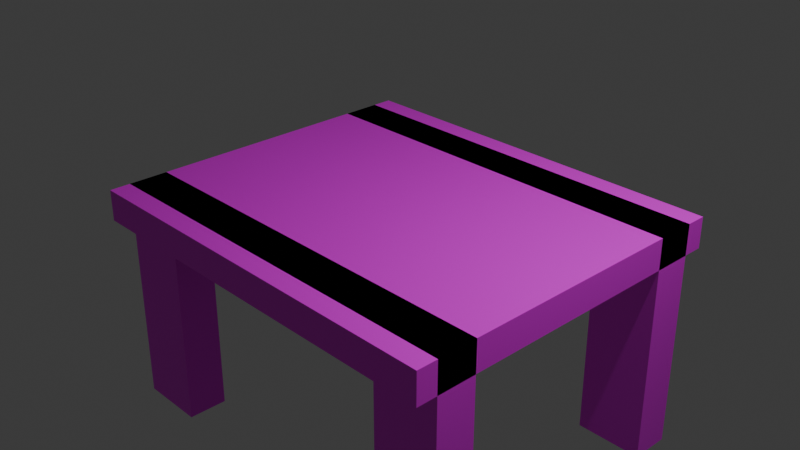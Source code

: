# Source: table.blend  (saved by Blender 4.5.90; exported with 4.5.12 LTS)
import bpy
from mathutils import Matrix  # noqa: F401  (used for matrix-valued properties, if any)

bpy.ops.wm.read_factory_settings(use_empty=True)
scene = bpy.context.scene
scene.name = 'Scene'

# ---- collections
col_collection = bpy.data.collections.new('Collection'); scene.collection.children.link(col_collection)

# ---- images (referenced by path relative to the original .blend; pixels are not part of the script)
import os
ASSET_DIR = os.environ.get("B2B_ASSET_DIR", "")  # directory of the original .blend (textures are referenced by path, not embedded)
HERE = os.path.dirname(os.path.abspath(__file__))  # packed textures are extracted next to this script under _unpacked/

def load_image(name, relpath, width, height, colorspace="sRGB"):
    """Load a texture the original file referenced (path relative to the .blend, or extracted next to this script)."""
    p = next((c for c in (os.path.join(HERE, relpath), os.path.join(ASSET_DIR, relpath)) if relpath and os.path.exists(c)), "")
    if p:
        img = bpy.data.images.load(p, check_existing=True)
        img.name = name
    else:  # same state as the original file: an image datablock whose file is absent (Cycles renders it pink)
        img = bpy.data.images.new(name, width, height)
        img.source = "FILE"
        img.filepath = "//" + (relpath or name)
    img.colorspace_settings.name = colorspace
    return img
img_rm187_adj_48_jpg = load_image('rm187-adj-48.jpg', 'rm187-adj-48.jpg', 1024, 1024, 'sRGB')

# ---- materials (node trees are filled in below, after node groups)
mat_material = bpy.data.materials.new('Material')
mat_material.alpha_threshold = 0.0
mat_material.roughness = 0.5
mat_material.line_color = (0.0, 0.0, 0.0, 1.0)

# ---- material node trees
mat_material.use_nodes = True; mat_material.node_tree.nodes.clear()
_N = mat_material.node_tree.nodes; _L = mat_material.node_tree.links
n0 = _N.new('ShaderNodeOutputMaterial'); n0.name = 'Material Output'; n0.location = (200, 100)
n1 = _N.new('ShaderNodeBsdfPrincipled'); n1.name = 'Principled BSDF'; n1.location = (-200, 100)
n1.inputs[3].default_value = 1.45
n2 = _N.new('ShaderNodeTexImage'); n2.name = 'Image Texture'; n2.location = (-490, 80)
n2.image = img_rm187_adj_48_jpg
_L.new(n1.outputs[0], n0.inputs[0])
_L.new(n2.outputs[0], n1.inputs[0])
n0.is_active_output = True

# ---- world
world_world = bpy.data.worlds.new('World'); scene.world = world_world
world_world.use_nodes = True; world_world.node_tree.nodes.clear()
_N = world_world.node_tree.nodes; _L = world_world.node_tree.links
n0 = _N.new('ShaderNodeOutputWorld'); n0.name = 'World Output'; n0.location = (200, 100)
n1 = _N.new('ShaderNodeBackground'); n1.name = 'Background'; n1.location = (-200, 100)
n1.inputs[0].default_value = (0.05088, 0.05088, 0.05088, 1.0)
_L.new(n1.outputs[0], n0.inputs[0])
n0.is_active_output = True
world_world.color = (0.05088, 0.05088, 0.05088)
world_world.sun_shadow_jitter_overblur = 0.0

# ---- cameras
cam_camera = bpy.data.cameras.new('Camera')
cam_camera.clip_end = 100.0
cam_camera.ortho_scale = 7.314

# ---- lights
light_light = bpy.data.lights.new('Light', 'POINT')
light_light.energy = 1000.0
light_light.shadow_soft_size = 0.1

# ---- meshes
me_cube = bpy.data.meshes.new('Cube')
me_cube.from_pydata([(1.0, 1.0, 1.0), (1.0, 1.0, -1.0), (1.0, -1.0, 1.0), (1.0, -1.0, -1.0), (-1.0, 1.0, 1.0), (-1.0, 1.0, -1.0), (-1.0, -1.0, 1.0), (-1.0, -1.0, -1.0), (-1.0, -0.6538, -1.0), (-1.0, 0.6538, -1.0), (1.0, 0.6538, 1.0), (1.0, -0.6538, 1.0), (-1.0, -0.6538, 1.0), (-1.0, 0.6538, 1.0), (1.0, -0.6538, -1.0), (1.0, 0.6538, -1.0), (0.6653, 1.0, 1.0), (-0.6653, 1.0, 1.0), (0.6653, -1.0, -1.0), (-0.6653, -1.0, -1.0), (-0.6653, -1.0, 1.0), (0.6653, -1.0, 1.0), (-0.6653, 1.0, -1.0), (0.6653, 1.0, -1.0), (-0.6653, -0.6538, -1.0), (0.6653, -0.6538, -1.0), (0.6653, 0.6538, -1.0), (-0.6653, 0.6538, -1.0), (0.6653, -0.6538, 1.0), (-0.6653, -0.6538, 1.0), (-0.6653, 0.6538, 1.0), (0.6653, 0.6538, 1.0), (0.6653, 0.8817, -1.0), (0.6653, -0.8817, -1.0), (-0.6653, -0.8817, -1.0), (-0.6653, 0.8817, -1.0), (-0.6653, 0.8817, 1.0), (-0.6653, -0.8817, 1.0), (0.6653, -0.8817, 1.0), (0.6653, 0.8817, 1.0), (-1.0, -0.8817, 1.0), (-1.0, 0.8817, 1.0), (-1.0, -0.8817, -1.0), (-1.0, 0.8817, -1.0), (1.0, -0.8817, -1.0), (1.0, 0.8817, -1.0), (1.0, 0.8817, 1.0), (1.0, -0.8817, 1.0), (0.0, 1.0, -1.0), (0.0, 0.6538, -1.0), (0.0, -0.6538, -1.0), (0.0, -1.0, -1.0), (0.0, 1.0, 1.0), (0.0, 0.6538, 1.0), (0.0, -0.6538, 1.0), (0.0, -1.0, 1.0), (0.0, 0.8817, -1.0), (0.0, -0.8817, -1.0), (0.0, 0.8817, 1.0), (0.0, -0.8817, 1.0), (0.6653, -0.6538, -13.78), (1.0, -0.6538, -13.78), (-1.0, -0.6538, -13.78), (-0.6653, -0.6538, -13.78), (1.0, 0.6538, -13.78), (0.6653, 0.6538, -13.78), (-0.6653, 0.6538, -13.78), (-1.0, 0.6538, -13.78), (-1.0, 0.8817, -13.78), (-0.6653, 0.8817, -13.78), (-0.6653, -0.8817, -13.78), (-1.0, -0.8817, -13.78), (0.6653, 0.8817, -13.78), (1.0, 0.8817, -13.78), (1.0, -0.8817, -13.78), (0.6653, -0.8817, -13.78)], [], [(7, 6, 12, 8), (9, 13, 4, 5), (14, 11, 2, 3), (1, 0, 10, 15), (48, 49, 27, 22), (50, 51, 19, 24), (52, 53, 31, 16), (54, 55, 21, 28), (52, 48, 22, 17), (55, 51, 18, 21), (17, 4, 13, 30), (23, 16, 0, 1), (0, 16, 31, 10), (5, 4, 17, 22), (25, 14, 3, 18), (8, 24, 19, 7), (19, 20, 6, 7), (3, 2, 21, 18), (29, 12, 6, 20), (11, 28, 21, 2), (23, 1, 15, 26), (5, 22, 27, 9), (56, 32, 33, 57), (43, 35, 34, 42), (45, 46, 47, 44), (42, 40, 41, 43), (32, 45, 44, 33), (58, 36, 37, 59), (46, 39, 38, 47), (36, 41, 40, 37), (56, 49, 26, 32), (24, 8, 62, 63), (34, 24, 63, 70), (50, 57, 33, 25), (45, 32, 72, 73), (9, 27, 66, 67), (58, 53, 30, 36), (12, 29, 37, 40), (41, 36, 30, 13), (54, 59, 37, 29), (28, 11, 47, 38), (39, 46, 10, 31), (40, 42, 8, 12), (13, 9, 43, 41), (11, 14, 44, 47), (46, 45, 15, 10), (28, 38, 59, 54), (39, 31, 53, 58), (24, 34, 57, 50), (35, 27, 49, 56), (39, 58, 59, 38), (35, 56, 57, 34), (20, 19, 51, 55), (16, 23, 48, 52), (29, 20, 55, 54), (17, 30, 53, 52), (25, 18, 51, 50), (23, 26, 49, 48), (61, 60, 75, 74), (73, 72, 65, 64), (69, 68, 67, 66), (63, 62, 71, 70), (33, 44, 74, 75), (43, 9, 67, 68), (8, 42, 71, 62), (27, 35, 69, 66), (32, 26, 65, 72), (44, 14, 61, 74), (14, 25, 60, 61), (25, 33, 75, 60), (35, 43, 68, 69), (26, 15, 64, 65), (15, 45, 73, 64), (42, 34, 70, 71)])
_uv = me_cube.uv_layers.new(name='UVMap')
_uv.uv.foreach_set('vector', [0.375, 0.0, 0.625, 0.0, 0.625, 0.04327, 0.375, 0.04327, 0.375, 0.2067, 0.625, 0.2067, 0.625, 0.25, 0.375, 0.25, 0.375, 0.7067, 0.625, 0.7067, 0.625, 0.75, 0.375, 0.75, 0.375, 0.5, 0.625, 0.5, 0.625, 0.5433, 0.375, 0.5433, 0.25, 0.5, 0.25, 0.5433, 0.1668, 0.5433, 0.1668, 0.5, 0.25, 0.7067, 0.25, 0.75, 0.1668, 0.75, 0.1668, 0.7067, 0.75, 0.5, 0.75, 0.5433, 0.6668, 0.5433, 0.6668, 0.5, 0.75, 0.7067, 0.75, 0.75, 0.6668, 0.75, 0.6668, 0.7067, 0.625, 0.375, 0.375, 0.375, 0.375, 0.2918, 0.625, 0.2918, 0.625, 0.875, 0.375, 0.875, 0.375, 0.7918, 0.625, 0.7918, 0.8332, 0.5, 0.875, 0.5, 0.875, 0.5433, 0.8332, 0.5433, 0.375, 0.4582, 0.625, 0.4582, 0.625, 0.5, 0.375, 0.5, 0.625, 0.5, 0.6668, 0.5, 0.6668, 0.5433, 0.625, 0.5433, 0.375, 0.25, 0.625, 0.25, 0.625, 0.2918, 0.375, 0.2918, 0.3332, 0.7067, 0.375, 0.7067, 0.375, 0.75, 0.3332, 0.75, 0.125, 0.7067, 0.1668, 0.7067, 0.1668, 0.75, 0.125, 0.75, 0.375, 0.9582, 0.625, 0.9582, 0.625, 1.0, 0.375, 1.0, 0.375, 0.75, 0.625, 0.75, 0.625, 0.7918, 0.375, 0.7918, 0.8332, 0.7067, 0.875, 0.7067, 0.875, 0.75, 0.8332, 0.75, 0.625, 0.7067, 0.6668, 0.7067, 0.6668, 0.75, 0.625, 0.75, 0.3332, 0.5, 0.375, 0.5, 0.375, 0.5433, 0.3332, 0.5433, 0.125, 0.5, 0.1668, 0.5, 0.1668, 0.5433, 0.125, 0.5433, 0.25, 0.5148, 0.3332, 0.5148, 0.3332, 0.7352, 0.25, 0.7352, 0.125, 0.5148, 0.1668, 0.5148, 0.1668, 0.7352, 0.125, 0.7352, 0.375, 0.5148, 0.625, 0.5148, 0.625, 0.7352, 0.375, 0.7352, 0.375, 0.01479, 0.625, 0.01479, 0.625, 0.2352, 0.375, 0.2352, 0.3332, 0.5148, 0.375, 0.5148, 0.375, 0.7352, 0.3332, 0.7352, 0.75, 0.5148, 0.8332, 0.5148, 0.8332, 0.7352, 0.75, 0.7352, 0.625, 0.5148, 0.6668, 0.5148, 0.6668, 0.7352, 0.625, 0.7352, 0.8332, 0.5148, 0.875, 0.5148, 0.875, 0.7352, 0.8332, 0.7352, 0.25, 0.5148, 0.25, 0.5433, 0.3332, 0.5433, 0.3332, 0.5148, 0.1668, 0.7067, 0.125, 0.7067, 0.125, 0.7067, 0.1668, 0.7067, 0.1668, 0.7352, 0.1668, 0.7067, 0.1668, 0.7067, 0.1668, 0.7352, 0.25, 0.7067, 0.25, 0.7352, 0.3332, 0.7352, 0.3332, 0.7067, 0.375, 0.5148, 0.3332, 0.5148, 0.3332, 0.5148, 0.375, 0.5148, 0.125, 0.5433, 0.1668, 0.5433, 0.1668, 0.5433, 0.125, 0.5433, 0.75, 0.5148, 0.75, 0.5433, 0.8332, 0.5433, 0.8332, 0.5148, 0.875, 0.7067, 0.8332, 0.7067, 0.8332, 0.7352, 0.875, 0.7352, 0.875, 0.5148, 0.8332, 0.5148, 0.8332, 0.5433, 0.875, 0.5433, 0.75, 0.7067, 0.75, 0.7352, 0.8332, 0.7352, 0.8332, 0.7067, 0.6668, 0.7067, 0.625, 0.7067, 0.625, 0.7352, 0.6668, 0.7352, 0.6668, 0.5148, 0.625, 0.5148, 0.625, 0.5433, 0.6668, 0.5433, 0.625, 0.01479, 0.375, 0.01479, 0.375, 0.04327, 0.625, 0.04327, 0.625, 0.2067, 0.375, 0.2067, 0.375, 0.2352, 0.625, 0.2352, 0.625, 0.7067, 0.375, 0.7067, 0.375, 0.7352, 0.625, 0.7352, 0.625, 0.5148, 0.375, 0.5148, 0.375, 0.5433, 0.625, 0.5433, 0.6668, 0.7067, 0.6668, 0.7352, 0.75, 0.7352, 0.75, 0.7067, 0.6668, 0.5148, 0.6668, 0.5433, 0.75, 0.5433, 0.75, 0.5148, 0.1668, 0.7067, 0.1668, 0.7352, 0.25, 0.7352, 0.25, 0.7067, 0.1668, 0.5148, 0.1668, 0.5433, 0.25, 0.5433, 0.25, 0.5148, 0.6668, 0.5148, 0.75, 0.5148, 0.75, 0.7352, 0.6668, 0.7352, 0.1668, 0.5148, 0.25, 0.5148, 0.25, 0.7352, 0.1668, 0.7352, 0.625, 0.9582, 0.375, 0.9582, 0.375, 0.875, 0.625, 0.875, 0.625, 0.4582, 0.375, 0.4582, 0.375, 0.375, 0.625, 0.375, 0.8332, 0.7067, 0.8332, 0.75, 0.75, 0.75, 0.75, 0.7067, 0.8332, 0.5, 0.8332, 0.5433, 0.75, 0.5433, 0.75, 0.5, 0.3332, 0.7067, 0.3332, 0.75, 0.25, 0.75, 0.25, 0.7067, 0.3332, 0.5, 0.3332, 0.5433, 0.25, 0.5433, 0.25, 0.5, 0.375, 0.7067, 0.3332, 0.7067, 0.3332, 0.7352, 0.375, 0.7352, 0.375, 0.5148, 0.3332, 0.5148, 0.3332, 0.5433, 0.375, 0.5433, 0.1668, 0.5148, 0.125, 0.5148, 0.125, 0.5433, 0.1668, 0.5433, 0.1668, 0.7067, 0.125, 0.7067, 0.125, 0.7352, 0.1668, 0.7352, 0.3332, 0.7352, 0.375, 0.7352, 0.375, 0.7352, 0.3332, 0.7352, 0.375, 0.2352, 0.375, 0.2067, 0.375, 0.2067, 0.375, 0.2352, 0.375, 0.04327, 0.375, 0.01479, 0.375, 0.01479, 0.375, 0.04327, 0.1668, 0.5433, 0.1668, 0.5148, 0.1668, 0.5148, 0.1668, 0.5433, 0.3332, 0.5148, 0.3332, 0.5433, 0.3332, 0.5433, 0.3332, 0.5148, 0.375, 0.7352, 0.375, 0.7067, 0.375, 0.7067, 0.375, 0.7352, 0.375, 0.7067, 0.3332, 0.7067, 0.3332, 0.7067, 0.375, 0.7067, 0.3332, 0.7067, 0.3332, 0.7352, 0.3332, 0.7352, 0.3332, 0.7067, 0.1668, 0.5148, 0.125, 0.5148, 0.125, 0.5148, 0.1668, 0.5148, 0.3332, 0.5433, 0.375, 0.5433, 0.375, 0.5433, 0.3332, 0.5433, 0.375, 0.5433, 0.375, 0.5148, 0.375, 0.5148, 0.375, 0.5433, 0.125, 0.7352, 0.1668, 0.7352, 0.1668, 0.7352, 0.125, 0.7352])
me_cube.materials.append(mat_material)
me_cube.use_mirror_vertex_groups = False
me_cube.update()

# ---- objects
ob_cube = bpy.data.objects.new('Cube', me_cube)
ob_light = bpy.data.objects.new('Light', light_light)
ob_camera = bpy.data.objects.new('Camera', cam_camera)

# ---- transforms, parenting, visibility, modifiers, constraints
ob_cube.location = (0.0, 0.0, 0.0)
ob_cube.scale = (2.272, 1.955, 0.1741)
ob_cube.lock_rotations_4d = False
ob_cube.empty_display_type = 'ARROWS'
ob_cube.lineart.crease_threshold = 0.0
ob_light.location = (4.076, 1.005, 5.904)
ob_light.rotation_euler = (0.6503, 0.05522, 1.866)
ob_light.lock_rotations_4d = False
ob_light.empty_display_type = 'ARROWS'
ob_light.color = (0.0, 0.0, 0.0, 0.0)
ob_light.lineart.crease_threshold = 0.0
ob_camera.location = (7.359, -6.926, 4.958)
ob_camera.rotation_euler = (1.109, 0.0, 0.8149)
ob_camera.lock_rotations_4d = False
ob_camera.empty_display_type = 'ARROWS'
ob_camera.color = (0.0, 0.0, 0.0, 0.0)
ob_camera.display_type = 'WIRE'
ob_camera.lineart.crease_threshold = 0.0

# ---- collection membership
col_collection.objects.link(ob_cube)
col_collection.objects.link(ob_light)
col_collection.objects.link(ob_camera)

# ---- scene / render settings (as saved in the file)
scene.camera = ob_camera
scene.frame_start = 1; scene.frame_end = 250; scene.frame_set(1)
scene.render.engine = 'BLENDER_EEVEE_NEXT'
bpy.context.view_layer.update()
